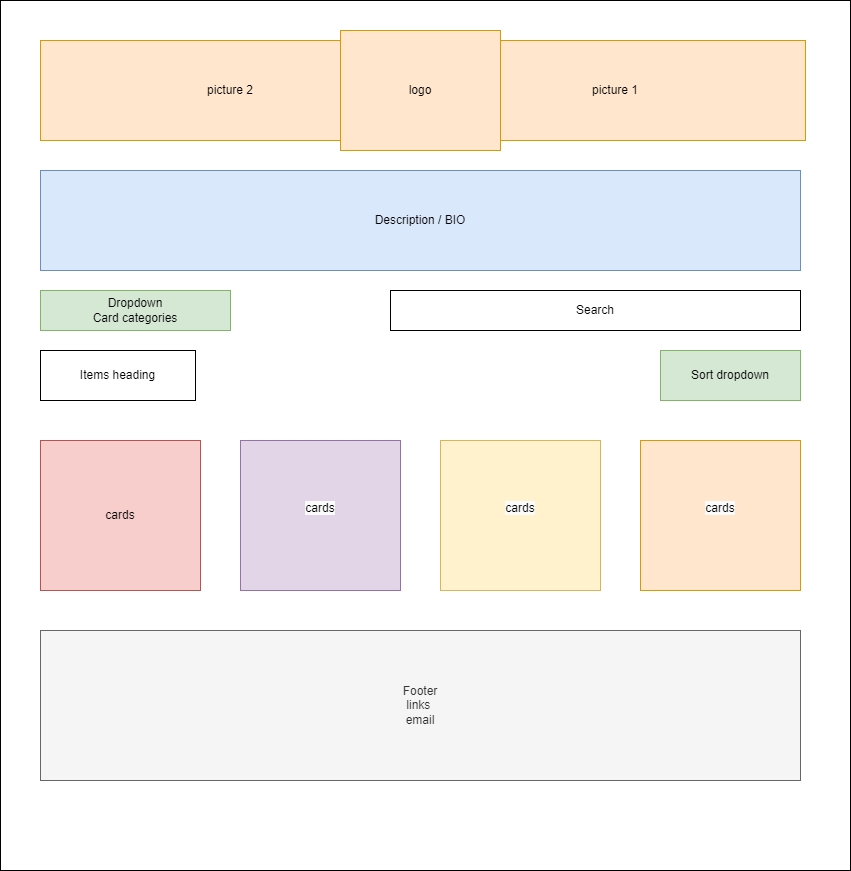

The diagram above was exported from draw.io. Its source (the exported page's mxGraphModel, read from the mxfile embedded in the PNG):
<mxGraphModel dx="2607" dy="1418" grid="1" gridSize="10" guides="1" tooltips="1" connect="1" arrows="1" fold="1" page="1" pageScale="1" pageWidth="850" pageHeight="1100" math="0" shadow="0">
  <root>
    <mxCell id="0" />
    <mxCell id="1" parent="0" />
    <mxCell id="SWoTJh-qfK5GJfqxSsg5-14" value="" style="rounded=0;whiteSpace=wrap;html=1;" vertex="1" parent="1">
      <mxGeometry width="850" height="870" as="geometry" />
    </mxCell>
    <mxCell id="SWoTJh-qfK5GJfqxSsg5-1" value="Description / BIO" style="rounded=0;whiteSpace=wrap;html=1;fillColor=#dae8fc;strokeColor=#6c8ebf;" vertex="1" parent="1">
      <mxGeometry x="40" y="170" width="760" height="100" as="geometry" />
    </mxCell>
    <mxCell id="SWoTJh-qfK5GJfqxSsg5-2" value="picture 1" style="rounded=0;whiteSpace=wrap;html=1;fillColor=#ffe6cc;strokeColor=#d79b00;" vertex="1" parent="1">
      <mxGeometry x="425" y="40" width="380" height="100" as="geometry" />
    </mxCell>
    <mxCell id="SWoTJh-qfK5GJfqxSsg5-3" value="picture 2&lt;br&gt;" style="rounded=0;whiteSpace=wrap;html=1;fillColor=#ffe6cc;strokeColor=#d79b00;" vertex="1" parent="1">
      <mxGeometry x="40" y="40" width="380" height="100" as="geometry" />
    </mxCell>
    <mxCell id="rVGOmOjvY6GgrLwBH98u-1" value="logo" style="rounded=0;whiteSpace=wrap;html=1;fillColor=#ffe6cc;strokeColor=#d79b00;" parent="1" vertex="1">
      <mxGeometry x="340" y="30" width="160" height="120" as="geometry" />
    </mxCell>
    <mxCell id="SWoTJh-qfK5GJfqxSsg5-4" value="Dropdown&lt;br&gt;Card categories" style="rounded=0;whiteSpace=wrap;html=1;fillColor=#d5e8d4;strokeColor=#82b366;" vertex="1" parent="1">
      <mxGeometry x="40" y="290" width="190" height="40" as="geometry" />
    </mxCell>
    <mxCell id="SWoTJh-qfK5GJfqxSsg5-5" value="Search" style="rounded=0;whiteSpace=wrap;html=1;" vertex="1" parent="1">
      <mxGeometry x="390" y="290" width="410" height="40" as="geometry" />
    </mxCell>
    <mxCell id="SWoTJh-qfK5GJfqxSsg5-6" value="Sort dropdown" style="rounded=0;whiteSpace=wrap;html=1;fillColor=#d5e8d4;strokeColor=#82b366;" vertex="1" parent="1">
      <mxGeometry x="660" y="350" width="140" height="50" as="geometry" />
    </mxCell>
    <mxCell id="SWoTJh-qfK5GJfqxSsg5-7" value="Items heading" style="rounded=0;whiteSpace=wrap;html=1;" vertex="1" parent="1">
      <mxGeometry x="40" y="350" width="155" height="50" as="geometry" />
    </mxCell>
    <mxCell id="SWoTJh-qfK5GJfqxSsg5-9" value="cards" style="rounded=0;whiteSpace=wrap;html=1;fillColor=#f8cecc;strokeColor=#b85450;" vertex="1" parent="1">
      <mxGeometry x="40" y="440" width="160" height="150" as="geometry" />
    </mxCell>
    <mxCell id="SWoTJh-qfK5GJfqxSsg5-10" value="&#10;&lt;span style=&quot;color: rgb(0, 0, 0); font-family: Helvetica; font-size: 12px; font-style: normal; font-variant-ligatures: normal; font-variant-caps: normal; font-weight: 400; letter-spacing: normal; orphans: 2; text-align: center; text-indent: 0px; text-transform: none; widows: 2; word-spacing: 0px; -webkit-text-stroke-width: 0px; background-color: rgb(251, 251, 251); text-decoration-thickness: initial; text-decoration-style: initial; text-decoration-color: initial; float: none; display: inline !important;&quot;&gt;cards&lt;/span&gt;&#10;&#10;" style="rounded=0;whiteSpace=wrap;html=1;fillColor=#e1d5e7;strokeColor=#9673a6;" vertex="1" parent="1">
      <mxGeometry x="240" y="440" width="160" height="150" as="geometry" />
    </mxCell>
    <mxCell id="SWoTJh-qfK5GJfqxSsg5-11" value="&#10;&lt;span style=&quot;color: rgb(0, 0, 0); font-family: Helvetica; font-size: 12px; font-style: normal; font-variant-ligatures: normal; font-variant-caps: normal; font-weight: 400; letter-spacing: normal; orphans: 2; text-align: center; text-indent: 0px; text-transform: none; widows: 2; word-spacing: 0px; -webkit-text-stroke-width: 0px; background-color: rgb(251, 251, 251); text-decoration-thickness: initial; text-decoration-style: initial; text-decoration-color: initial; float: none; display: inline !important;&quot;&gt;cards&lt;/span&gt;&#10;&#10;" style="rounded=0;whiteSpace=wrap;html=1;fillColor=#fff2cc;strokeColor=#d6b656;" vertex="1" parent="1">
      <mxGeometry x="440" y="440" width="160" height="150" as="geometry" />
    </mxCell>
    <mxCell id="SWoTJh-qfK5GJfqxSsg5-12" value="&#10;&lt;span style=&quot;color: rgb(0, 0, 0); font-family: Helvetica; font-size: 12px; font-style: normal; font-variant-ligatures: normal; font-variant-caps: normal; font-weight: 400; letter-spacing: normal; orphans: 2; text-align: center; text-indent: 0px; text-transform: none; widows: 2; word-spacing: 0px; -webkit-text-stroke-width: 0px; background-color: rgb(251, 251, 251); text-decoration-thickness: initial; text-decoration-style: initial; text-decoration-color: initial; float: none; display: inline !important;&quot;&gt;cards&lt;/span&gt;&#10;&#10;" style="rounded=0;whiteSpace=wrap;html=1;fillColor=#ffe6cc;strokeColor=#d79b00;" vertex="1" parent="1">
      <mxGeometry x="640" y="440" width="160" height="150" as="geometry" />
    </mxCell>
    <mxCell id="SWoTJh-qfK5GJfqxSsg5-13" value="Footer&lt;br&gt;links&amp;nbsp;&lt;br&gt;email" style="rounded=0;whiteSpace=wrap;html=1;fillColor=#f5f5f5;fontColor=#333333;strokeColor=#666666;" vertex="1" parent="1">
      <mxGeometry x="40" y="630" width="760" height="150" as="geometry" />
    </mxCell>
  </root>
</mxGraphModel>